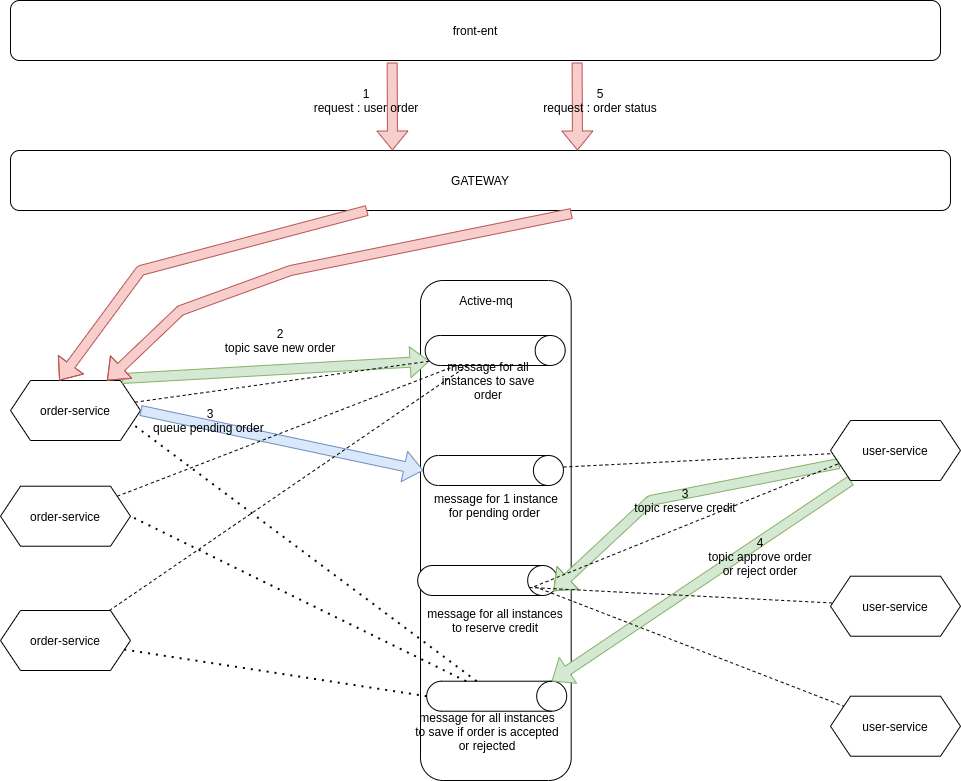

The diagram above was exported from draw.io. Its source (the exported page's mxGraphModel, read from the mxfile embedded in the PNG):
<mxGraphModel dx="1222" dy="1789" grid="1" gridSize="10" guides="1" tooltips="1" connect="1" arrows="1" fold="1" page="1" pageScale="1" pageWidth="827" pageHeight="1169" math="0" shadow="0">
  <root>
    <mxCell id="0" />
    <mxCell id="1" parent="0" />
    <mxCell id="9cRD4XK-Wi_XZFy1_q1s-1" value="order-service" style="shape=hexagon;perimeter=hexagonPerimeter2;whiteSpace=wrap;html=1;fixedSize=1;" parent="1" vertex="1">
      <mxGeometry x="50" y="170" width="130" height="60" as="geometry" />
    </mxCell>
    <mxCell id="9cRD4XK-Wi_XZFy1_q1s-2" value="" style="rounded=1;whiteSpace=wrap;html=1;" parent="1" vertex="1">
      <mxGeometry x="460" y="70" width="150.69" height="500" as="geometry" />
    </mxCell>
    <mxCell id="9cRD4XK-Wi_XZFy1_q1s-3" value="" style="shape=cylinder3;whiteSpace=wrap;html=1;boundedLbl=1;backgroundOutline=1;size=15;rotation=90;" parent="1" vertex="1">
      <mxGeometry x="517.9300000000001" y="190" width="30" height="140" as="geometry" />
    </mxCell>
    <mxCell id="9cRD4XK-Wi_XZFy1_q1s-8" value="" style="shape=flexArrow;endArrow=classic;html=1;exitX=0.491;exitY=1.033;exitDx=0;exitDy=0;exitPerimeter=0;fillColor=#f8cecc;strokeColor=#b85450;" parent="1" edge="1">
      <mxGeometry width="50" height="50" relative="1" as="geometry">
        <mxPoint x="431.6300000000001" y="-148.01999999999998" as="sourcePoint" />
        <mxPoint x="432" y="-60" as="targetPoint" />
      </mxGeometry>
    </mxCell>
    <mxCell id="9cRD4XK-Wi_XZFy1_q1s-9" value="GATEWAY" style="rounded=1;whiteSpace=wrap;html=1;" parent="1" vertex="1">
      <mxGeometry x="50" y="-60" width="940" height="60" as="geometry" />
    </mxCell>
    <mxCell id="9cRD4XK-Wi_XZFy1_q1s-11" value="Active-mq" style="text;html=1;strokeColor=none;fillColor=none;align=center;verticalAlign=middle;whiteSpace=wrap;rounded=0;" parent="1" vertex="1">
      <mxGeometry x="475.69" y="80" width="100" height="20" as="geometry" />
    </mxCell>
    <mxCell id="9cRD4XK-Wi_XZFy1_q1s-12" value="" style="shape=cylinder3;whiteSpace=wrap;html=1;boundedLbl=1;backgroundOutline=1;size=15;rotation=90;" parent="1" vertex="1">
      <mxGeometry x="512.19" y="300" width="30" height="140" as="geometry" />
    </mxCell>
    <mxCell id="9cRD4XK-Wi_XZFy1_q1s-17" value="front-ent" style="rounded=1;whiteSpace=wrap;html=1;" parent="1" vertex="1">
      <mxGeometry x="50" y="-210" width="930" height="60" as="geometry" />
    </mxCell>
    <mxCell id="9cRD4XK-Wi_XZFy1_q1s-18" value="" style="shape=flexArrow;endArrow=classic;html=1;entryX=0.375;entryY=0;entryDx=0;entryDy=0;fillColor=#f8cecc;strokeColor=#b85450;" parent="1" source="9cRD4XK-Wi_XZFy1_q1s-9" target="9cRD4XK-Wi_XZFy1_q1s-1" edge="1">
      <mxGeometry width="50" height="50" relative="1" as="geometry">
        <mxPoint x="516.6300000000001" y="-138.01999999999998" as="sourcePoint" />
        <mxPoint x="110" y="170" as="targetPoint" />
        <Array as="points">
          <mxPoint x="180" y="60" />
        </Array>
      </mxGeometry>
    </mxCell>
    <mxCell id="9cRD4XK-Wi_XZFy1_q1s-30" value="message for all instances&lt;br&gt;to reserve credit" style="text;html=1;strokeColor=none;fillColor=none;align=center;verticalAlign=middle;whiteSpace=wrap;rounded=0;" parent="1" vertex="1">
      <mxGeometry x="452.78999999999996" y="385" width="163.81" height="50" as="geometry" />
    </mxCell>
    <mxCell id="9cRD4XK-Wi_XZFy1_q1s-31" value="" style="shape=cylinder3;whiteSpace=wrap;html=1;boundedLbl=1;backgroundOutline=1;size=15;rotation=90;" parent="1" vertex="1">
      <mxGeometry x="521.1899999999999" y="415.71" width="30" height="140" as="geometry" />
    </mxCell>
    <mxCell id="9cRD4XK-Wi_XZFy1_q1s-38" value="message for 1 instance&lt;br&gt;for pending order&amp;nbsp;" style="text;html=1;strokeColor=none;fillColor=none;align=center;verticalAlign=middle;whiteSpace=wrap;rounded=0;" parent="1" vertex="1">
      <mxGeometry x="416.19" y="270" width="240" height="50" as="geometry" />
    </mxCell>
    <mxCell id="9cRD4XK-Wi_XZFy1_q1s-55" value="" style="shape=flexArrow;endArrow=classic;html=1;entryX=0.5;entryY=1;entryDx=0;entryDy=0;entryPerimeter=0;exitX=1;exitY=0.5;exitDx=0;exitDy=0;fillColor=#dae8fc;strokeColor=#6c8ebf;" parent="1" source="9cRD4XK-Wi_XZFy1_q1s-1" target="9cRD4XK-Wi_XZFy1_q1s-3" edge="1">
      <mxGeometry width="50" height="50" relative="1" as="geometry">
        <mxPoint x="430" y="500" as="sourcePoint" />
        <mxPoint x="480" y="450" as="targetPoint" />
        <Array as="points" />
      </mxGeometry>
    </mxCell>
    <mxCell id="9cRD4XK-Wi_XZFy1_q1s-56" value="" style="shape=flexArrow;endArrow=classic;html=1;exitX=0;exitY=0.75;exitDx=0;exitDy=0;entryX=0.855;entryY=0;entryDx=0;entryDy=4.35;entryPerimeter=0;fillColor=#d5e8d4;strokeColor=#82b366;" parent="1" source="IWswORfHXwXadu1VQV0c-18" target="9cRD4XK-Wi_XZFy1_q1s-12" edge="1">
      <mxGeometry width="50" height="50" relative="1" as="geometry">
        <mxPoint x="831.91" y="180" as="sourcePoint" />
        <mxPoint x="602.1" y="300" as="targetPoint" />
        <Array as="points">
          <mxPoint x="690" y="290" />
        </Array>
      </mxGeometry>
    </mxCell>
    <mxCell id="9cRD4XK-Wi_XZFy1_q1s-57" value="" style="shape=flexArrow;endArrow=classic;html=1;fillColor=#d5e8d4;strokeColor=#82b366;entryX=0;entryY=0;entryDx=0;entryDy=15;entryPerimeter=0;" parent="1" target="9cRD4XK-Wi_XZFy1_q1s-31" edge="1" source="IWswORfHXwXadu1VQV0c-18">
      <mxGeometry width="50" height="50" relative="1" as="geometry">
        <mxPoint x="841.91" y="190" as="sourcePoint" />
        <mxPoint x="611.1" y="415.71000000000004" as="targetPoint" />
      </mxGeometry>
    </mxCell>
    <mxCell id="9cRD4XK-Wi_XZFy1_q1s-4" value="3&lt;br&gt;queue pending order&amp;nbsp;" style="text;html=1;strokeColor=none;fillColor=none;align=center;verticalAlign=middle;whiteSpace=wrap;rounded=0;" parent="1" vertex="1">
      <mxGeometry x="179.99999999999994" y="200" width="140" height="20" as="geometry" />
    </mxCell>
    <mxCell id="9cRD4XK-Wi_XZFy1_q1s-26" value="3&lt;br&gt;topic reserve credit" style="text;html=1;strokeColor=none;fillColor=none;align=center;verticalAlign=middle;whiteSpace=wrap;rounded=0;" parent="1" vertex="1">
      <mxGeometry x="670" y="280" width="110" height="20" as="geometry" />
    </mxCell>
    <mxCell id="9cRD4XK-Wi_XZFy1_q1s-37" value="message for all instances&lt;br&gt;to save if order is accepted&lt;br&gt;or rejected" style="text;html=1;strokeColor=none;fillColor=none;align=center;verticalAlign=middle;whiteSpace=wrap;rounded=0;" parent="1" vertex="1">
      <mxGeometry x="407.19" y="495.71000000000004" width="240" height="50" as="geometry" />
    </mxCell>
    <mxCell id="IWswORfHXwXadu1VQV0c-2" value="" style="shape=flexArrow;endArrow=classic;html=1;entryX=0.855;entryY=1;entryDx=0;entryDy=-4.35;exitX=0.858;exitY=-0.033;exitDx=0;exitDy=0;exitPerimeter=0;entryPerimeter=0;fillColor=#d5e8d4;strokeColor=#82b366;" edge="1" parent="1" source="9cRD4XK-Wi_XZFy1_q1s-1" target="IWswORfHXwXadu1VQV0c-7">
      <mxGeometry width="50" height="50" relative="1" as="geometry">
        <mxPoint x="170" y="260" as="sourcePoint" />
        <mxPoint x="650" y="370" as="targetPoint" />
      </mxGeometry>
    </mxCell>
    <mxCell id="IWswORfHXwXadu1VQV0c-3" value="2&lt;br&gt;topic save new order" style="text;html=1;strokeColor=none;fillColor=none;align=center;verticalAlign=middle;whiteSpace=wrap;rounded=0;" vertex="1" parent="1">
      <mxGeometry x="249.99999999999994" y="120" width="140" height="20" as="geometry" />
    </mxCell>
    <mxCell id="IWswORfHXwXadu1VQV0c-5" value="order-service" style="shape=hexagon;perimeter=hexagonPerimeter2;whiteSpace=wrap;html=1;fixedSize=1;" vertex="1" parent="1">
      <mxGeometry x="40" y="275.71" width="130" height="60" as="geometry" />
    </mxCell>
    <mxCell id="IWswORfHXwXadu1VQV0c-6" value="order-service" style="shape=hexagon;perimeter=hexagonPerimeter2;whiteSpace=wrap;html=1;fixedSize=1;" vertex="1" parent="1">
      <mxGeometry x="40" y="400" width="130" height="60" as="geometry" />
    </mxCell>
    <mxCell id="IWswORfHXwXadu1VQV0c-7" value="" style="shape=cylinder3;whiteSpace=wrap;html=1;boundedLbl=1;backgroundOutline=1;size=15;rotation=90;" vertex="1" parent="1">
      <mxGeometry x="519.69" y="70" width="30" height="140" as="geometry" />
    </mxCell>
    <mxCell id="IWswORfHXwXadu1VQV0c-8" value="message for all instances to save order" style="text;html=1;strokeColor=none;fillColor=none;align=center;verticalAlign=middle;whiteSpace=wrap;rounded=0;" vertex="1" parent="1">
      <mxGeometry x="475.69" y="160" width="104.31" height="20" as="geometry" />
    </mxCell>
    <mxCell id="IWswORfHXwXadu1VQV0c-12" value="" style="endArrow=none;dashed=1;html=1;" edge="1" parent="1" source="IWswORfHXwXadu1VQV0c-5" target="IWswORfHXwXadu1VQV0c-7">
      <mxGeometry width="50" height="50" relative="1" as="geometry">
        <mxPoint x="600" y="380" as="sourcePoint" />
        <mxPoint x="650" y="330" as="targetPoint" />
      </mxGeometry>
    </mxCell>
    <mxCell id="IWswORfHXwXadu1VQV0c-13" value="" style="endArrow=none;dashed=1;html=1;entryX=1;entryY=0;entryDx=0;entryDy=97.5;entryPerimeter=0;" edge="1" parent="1" source="IWswORfHXwXadu1VQV0c-6" target="IWswORfHXwXadu1VQV0c-7">
      <mxGeometry width="50" height="50" relative="1" as="geometry">
        <mxPoint x="166.70630488309098" y="295.7694573246363" as="sourcePoint" />
        <mxPoint x="505.794640637258" y="165" as="targetPoint" />
      </mxGeometry>
    </mxCell>
    <mxCell id="IWswORfHXwXadu1VQV0c-14" value="" style="endArrow=none;dashed=1;html=1;entryX=0.855;entryY=1;entryDx=0;entryDy=-4.35;entryPerimeter=0;" edge="1" parent="1" source="9cRD4XK-Wi_XZFy1_q1s-1" target="IWswORfHXwXadu1VQV0c-7">
      <mxGeometry width="50" height="50" relative="1" as="geometry">
        <mxPoint x="176.70630488309098" y="305.7694573246363" as="sourcePoint" />
        <mxPoint x="515.794640637258" y="175" as="targetPoint" />
      </mxGeometry>
    </mxCell>
    <mxCell id="IWswORfHXwXadu1VQV0c-15" value="" style="endArrow=none;dashed=1;html=1;" edge="1" parent="1" source="9cRD4XK-Wi_XZFy1_q1s-3" target="IWswORfHXwXadu1VQV0c-18">
      <mxGeometry width="50" height="50" relative="1" as="geometry">
        <mxPoint x="600" y="151" as="sourcePoint" />
        <mxPoint x="840.4814285714284" y="162.85714285714266" as="targetPoint" />
      </mxGeometry>
    </mxCell>
    <mxCell id="IWswORfHXwXadu1VQV0c-18" value="user-service" style="shape=hexagon;perimeter=hexagonPerimeter2;whiteSpace=wrap;html=1;fixedSize=1;" vertex="1" parent="1">
      <mxGeometry x="870" y="209.99999999999997" width="130" height="60" as="geometry" />
    </mxCell>
    <mxCell id="IWswORfHXwXadu1VQV0c-19" value="user-service" style="shape=hexagon;perimeter=hexagonPerimeter2;whiteSpace=wrap;html=1;fixedSize=1;" vertex="1" parent="1">
      <mxGeometry x="870" y="485.71" width="130" height="60" as="geometry" />
    </mxCell>
    <mxCell id="IWswORfHXwXadu1VQV0c-20" value="user-service" style="shape=hexagon;perimeter=hexagonPerimeter2;whiteSpace=wrap;html=1;fixedSize=1;" vertex="1" parent="1">
      <mxGeometry x="870" y="365.71" width="130" height="60" as="geometry" />
    </mxCell>
    <mxCell id="IWswORfHXwXadu1VQV0c-22" value="" style="endArrow=none;dashed=1;html=1;entryX=0;entryY=0.75;entryDx=0;entryDy=0;exitX=0.7;exitY=0.166;exitDx=0;exitDy=0;exitPerimeter=0;" edge="1" parent="1" source="9cRD4XK-Wi_XZFy1_q1s-12" target="IWswORfHXwXadu1VQV0c-18">
      <mxGeometry width="50" height="50" relative="1" as="geometry">
        <mxPoint x="597.7500000000001" y="289.3499999999999" as="sourcePoint" />
        <mxPoint x="849.0612770137524" y="140.7269155206286" as="targetPoint" />
      </mxGeometry>
    </mxCell>
    <mxCell id="IWswORfHXwXadu1VQV0c-23" value="" style="endArrow=none;dashed=1;html=1;exitX=0.733;exitY=0.201;exitDx=0;exitDy=0;exitPerimeter=0;" edge="1" parent="1" source="9cRD4XK-Wi_XZFy1_q1s-12" target="IWswORfHXwXadu1VQV0c-20">
      <mxGeometry width="50" height="50" relative="1" as="geometry">
        <mxPoint x="603" y="260" as="sourcePoint" />
        <mxPoint x="859.0612770137524" y="150.7269155206286" as="targetPoint" />
      </mxGeometry>
    </mxCell>
    <mxCell id="IWswORfHXwXadu1VQV0c-24" value="" style="endArrow=none;dashed=1;html=1;exitX=0.7;exitY=0.166;exitDx=0;exitDy=0;exitPerimeter=0;" edge="1" parent="1" source="9cRD4XK-Wi_XZFy1_q1s-12" target="IWswORfHXwXadu1VQV0c-19">
      <mxGeometry width="50" height="50" relative="1" as="geometry">
        <mxPoint x="575.6934615384617" y="315" as="sourcePoint" />
        <mxPoint x="869.0612770137524" y="160.7269155206286" as="targetPoint" />
      </mxGeometry>
    </mxCell>
    <mxCell id="IWswORfHXwXadu1VQV0c-25" value="" style="endArrow=none;dashed=1;html=1;dashPattern=1 3;strokeWidth=2;entryX=1;entryY=0.5;entryDx=0;entryDy=0;" edge="1" parent="1" source="9cRD4XK-Wi_XZFy1_q1s-31" target="IWswORfHXwXadu1VQV0c-5">
      <mxGeometry width="50" height="50" relative="1" as="geometry">
        <mxPoint x="600" y="420" as="sourcePoint" />
        <mxPoint x="650" y="370" as="targetPoint" />
      </mxGeometry>
    </mxCell>
    <mxCell id="IWswORfHXwXadu1VQV0c-26" value="" style="endArrow=none;dashed=1;html=1;dashPattern=1 3;strokeWidth=2;exitX=0.5;exitY=1;exitDx=0;exitDy=0;exitPerimeter=0;" edge="1" parent="1" source="9cRD4XK-Wi_XZFy1_q1s-31" target="IWswORfHXwXadu1VQV0c-6">
      <mxGeometry width="50" height="50" relative="1" as="geometry">
        <mxPoint x="505.5541666666668" y="480.71000000000004" as="sourcePoint" />
        <mxPoint x="180" y="315.71000000000004" as="targetPoint" />
      </mxGeometry>
    </mxCell>
    <mxCell id="IWswORfHXwXadu1VQV0c-27" value="" style="endArrow=none;dashed=1;html=1;dashPattern=1 3;strokeWidth=2;entryX=1;entryY=0.75;entryDx=0;entryDy=0;" edge="1" parent="1" source="9cRD4XK-Wi_XZFy1_q1s-31" target="9cRD4XK-Wi_XZFy1_q1s-1">
      <mxGeometry width="50" height="50" relative="1" as="geometry">
        <mxPoint x="515.5541666666668" y="490.71000000000004" as="sourcePoint" />
        <mxPoint x="190" y="325.71000000000004" as="targetPoint" />
      </mxGeometry>
    </mxCell>
    <mxCell id="IWswORfHXwXadu1VQV0c-28" value="1&lt;br&gt;request : user order" style="text;html=1;strokeColor=none;fillColor=none;align=center;verticalAlign=middle;whiteSpace=wrap;rounded=0;" vertex="1" parent="1">
      <mxGeometry x="335.68999999999994" y="-120" width="140" height="20" as="geometry" />
    </mxCell>
    <mxCell id="9cRD4XK-Wi_XZFy1_q1s-33" value="4&lt;br&gt;topic approve order&lt;br&gt;or reject order" style="text;html=1;strokeColor=none;fillColor=none;align=center;verticalAlign=middle;whiteSpace=wrap;rounded=0;" parent="1" vertex="1">
      <mxGeometry x="740" y="325.71" width="120" height="40" as="geometry" />
    </mxCell>
    <mxCell id="IWswORfHXwXadu1VQV0c-32" value="" style="shape=flexArrow;endArrow=classic;html=1;exitX=0.491;exitY=1.033;exitDx=0;exitDy=0;exitPerimeter=0;fillColor=#f8cecc;strokeColor=#b85450;" edge="1" parent="1">
      <mxGeometry width="50" height="50" relative="1" as="geometry">
        <mxPoint x="616.6000000000001" y="-148.01999999999998" as="sourcePoint" />
        <mxPoint x="616.97" y="-60" as="targetPoint" />
      </mxGeometry>
    </mxCell>
    <mxCell id="IWswORfHXwXadu1VQV0c-33" value="5&lt;br&gt;request : order status" style="text;html=1;strokeColor=none;fillColor=none;align=center;verticalAlign=middle;whiteSpace=wrap;rounded=0;" vertex="1" parent="1">
      <mxGeometry x="570" y="-120" width="140" height="20" as="geometry" />
    </mxCell>
    <mxCell id="IWswORfHXwXadu1VQV0c-34" value="" style="shape=flexArrow;endArrow=classic;html=1;fillColor=#f8cecc;strokeColor=#b85450;exitX=0.597;exitY=1.05;exitDx=0;exitDy=0;exitPerimeter=0;" edge="1" parent="1" source="9cRD4XK-Wi_XZFy1_q1s-9" target="9cRD4XK-Wi_XZFy1_q1s-1">
      <mxGeometry width="50" height="50" relative="1" as="geometry">
        <mxPoint x="416.66666666666674" y="10" as="sourcePoint" />
        <mxPoint x="108.75" y="180" as="targetPoint" />
        <Array as="points">
          <mxPoint x="330" y="60" />
          <mxPoint x="220" y="100" />
        </Array>
      </mxGeometry>
    </mxCell>
  </root>
</mxGraphModel>